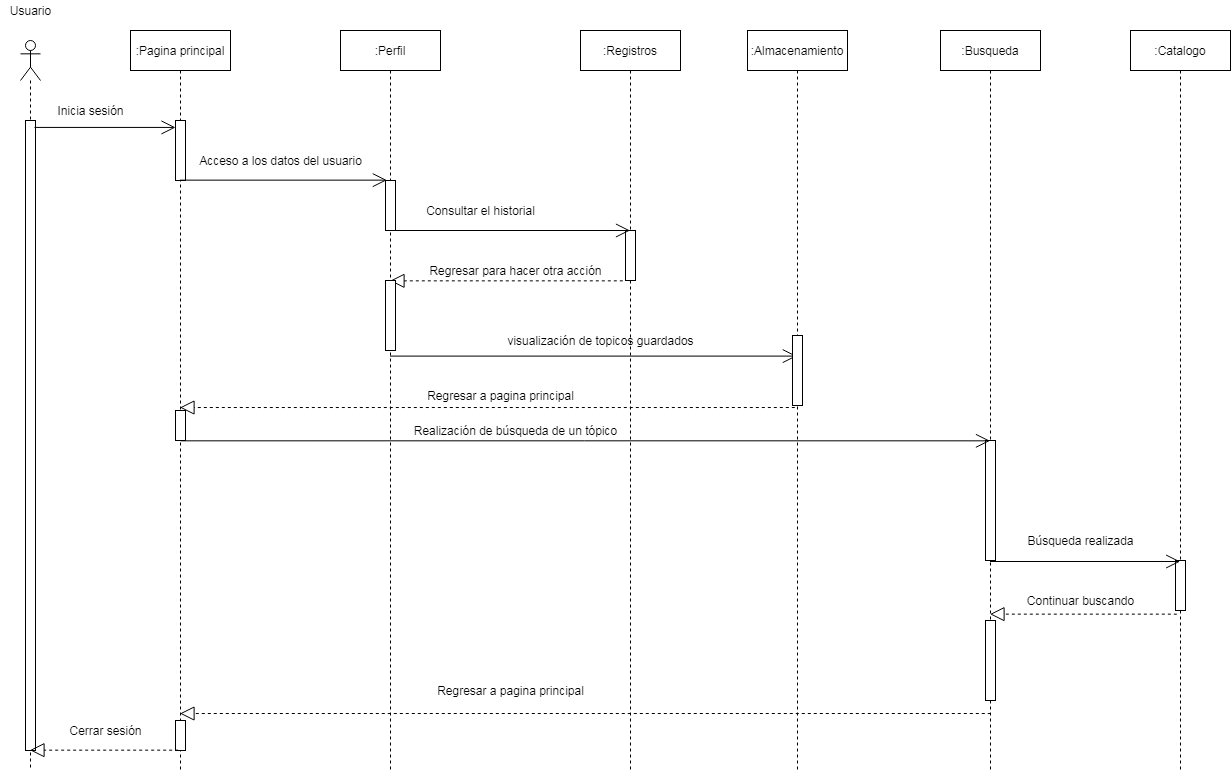

The diagram above was exported from draw.io. Its source (the exported page's mxGraphModel, read from the mxfile embedded in the PNG):
<mxGraphModel dx="860" dy="478" grid="1" gridSize="10" guides="1" tooltips="1" connect="1" arrows="1" fold="1" page="1" pageScale="1" pageWidth="827" pageHeight="1169" math="0" shadow="0">
  <root>
    <mxCell id="0" />
    <mxCell id="1" parent="0" />
    <mxCell id="4" value="" style="shape=umlLifeline;participant=umlActor;perimeter=lifelinePerimeter;whiteSpace=wrap;html=1;container=1;collapsible=0;recursiveResize=0;verticalAlign=top;spacingTop=36;outlineConnect=0;" vertex="1" parent="1">
      <mxGeometry x="70" y="150" width="20" height="730" as="geometry" />
    </mxCell>
    <mxCell id="5" value="" style="html=1;points=[];perimeter=orthogonalPerimeter;" vertex="1" parent="4">
      <mxGeometry x="5" y="80" width="10" height="630" as="geometry" />
    </mxCell>
    <mxCell id="6" value="Usuario" style="text;html=1;align=center;verticalAlign=middle;resizable=0;points=[];autosize=1;" vertex="1" parent="1">
      <mxGeometry x="50" y="110" width="60" height="20" as="geometry" />
    </mxCell>
    <mxCell id="8" value=":Pagina principal" style="shape=umlLifeline;perimeter=lifelinePerimeter;whiteSpace=wrap;html=1;container=1;collapsible=0;recursiveResize=0;outlineConnect=0;" vertex="1" parent="1">
      <mxGeometry x="180" y="140" width="100" height="740" as="geometry" />
    </mxCell>
    <mxCell id="17" value="" style="html=1;points=[];perimeter=orthogonalPerimeter;" vertex="1" parent="8">
      <mxGeometry x="45" y="90" width="10" height="60" as="geometry" />
    </mxCell>
    <mxCell id="29" value="" style="html=1;points=[];perimeter=orthogonalPerimeter;" vertex="1" parent="8">
      <mxGeometry x="45" y="380" width="10" height="30" as="geometry" />
    </mxCell>
    <mxCell id="37" value="" style="html=1;points=[];perimeter=orthogonalPerimeter;" vertex="1" parent="8">
      <mxGeometry x="45" y="690" width="10" height="30" as="geometry" />
    </mxCell>
    <mxCell id="9" value=":Perfil" style="shape=umlLifeline;perimeter=lifelinePerimeter;whiteSpace=wrap;html=1;container=1;collapsible=0;recursiveResize=0;outlineConnect=0;" vertex="1" parent="1">
      <mxGeometry x="390" y="140" width="100" height="740" as="geometry" />
    </mxCell>
    <mxCell id="21" value="" style="html=1;points=[];perimeter=orthogonalPerimeter;" vertex="1" parent="9">
      <mxGeometry x="45" y="150" width="10" height="50" as="geometry" />
    </mxCell>
    <mxCell id="10" value=":Registros" style="shape=umlLifeline;perimeter=lifelinePerimeter;whiteSpace=wrap;html=1;container=1;collapsible=0;recursiveResize=0;outlineConnect=0;" vertex="1" parent="1">
      <mxGeometry x="630" y="140" width="100" height="740" as="geometry" />
    </mxCell>
    <mxCell id="23" value="" style="html=1;points=[];perimeter=orthogonalPerimeter;" vertex="1" parent="10">
      <mxGeometry x="45" y="200" width="10" height="50" as="geometry" />
    </mxCell>
    <mxCell id="11" value=":Almacenamiento" style="shape=umlLifeline;perimeter=lifelinePerimeter;whiteSpace=wrap;html=1;container=1;collapsible=0;recursiveResize=0;outlineConnect=0;" vertex="1" parent="1">
      <mxGeometry x="797" y="140" width="100" height="740" as="geometry" />
    </mxCell>
    <mxCell id="12" value=":Busqueda" style="shape=umlLifeline;perimeter=lifelinePerimeter;whiteSpace=wrap;html=1;container=1;collapsible=0;recursiveResize=0;outlineConnect=0;" vertex="1" parent="1">
      <mxGeometry x="990" y="140" width="100" height="740" as="geometry" />
    </mxCell>
    <mxCell id="31" value="" style="html=1;points=[];perimeter=orthogonalPerimeter;" vertex="1" parent="12">
      <mxGeometry x="45" y="410" width="10" height="120" as="geometry" />
    </mxCell>
    <mxCell id="35" value="" style="html=1;points=[];perimeter=orthogonalPerimeter;" vertex="1" parent="12">
      <mxGeometry x="45" y="590" width="10" height="80" as="geometry" />
    </mxCell>
    <mxCell id="13" value=":Catalogo" style="shape=umlLifeline;perimeter=lifelinePerimeter;whiteSpace=wrap;html=1;container=1;collapsible=0;recursiveResize=0;outlineConnect=0;" vertex="1" parent="1">
      <mxGeometry x="1180" y="140" width="100" height="740" as="geometry" />
    </mxCell>
    <mxCell id="33" value="" style="html=1;points=[];perimeter=orthogonalPerimeter;" vertex="1" parent="13">
      <mxGeometry x="45" y="530" width="10" height="50" as="geometry" />
    </mxCell>
    <mxCell id="18" value="" style="endArrow=open;endFill=1;endSize=12;html=1;exitX=0.9;exitY=0.011;exitDx=0;exitDy=0;exitPerimeter=0;" edge="1" parent="1" source="5" target="17">
      <mxGeometry width="160" relative="1" as="geometry">
        <mxPoint x="140" y="270" as="sourcePoint" />
        <mxPoint x="300" y="270" as="targetPoint" />
      </mxGeometry>
    </mxCell>
    <mxCell id="19" value="Inicia sesión" style="text;html=1;align=center;verticalAlign=middle;resizable=0;points=[];autosize=1;" vertex="1" parent="1">
      <mxGeometry x="100" y="210" width="80" height="20" as="geometry" />
    </mxCell>
    <mxCell id="20" value="" style="endArrow=open;endFill=1;endSize=12;html=1;entryX=0.133;entryY=-0.007;entryDx=0;entryDy=0;entryPerimeter=0;" edge="1" parent="1" source="8" target="21">
      <mxGeometry width="160" relative="1" as="geometry">
        <mxPoint x="250" y="290" as="sourcePoint" />
        <mxPoint x="410" y="290" as="targetPoint" />
      </mxGeometry>
    </mxCell>
    <mxCell id="22" value="" style="endArrow=open;endFill=1;endSize=12;html=1;" edge="1" parent="1" target="10">
      <mxGeometry width="160" relative="1" as="geometry">
        <mxPoint x="440.00333333333333" y="340" as="sourcePoint" />
        <mxPoint x="646.4999999999999" y="340" as="targetPoint" />
      </mxGeometry>
    </mxCell>
    <mxCell id="24" value="" style="endArrow=block;dashed=1;endFill=0;endSize=12;html=1;exitX=-0.267;exitY=1.007;exitDx=0;exitDy=0;exitPerimeter=0;" edge="1" parent="1" source="23" target="9">
      <mxGeometry width="160" relative="1" as="geometry">
        <mxPoint x="510" y="420" as="sourcePoint" />
        <mxPoint x="670" y="420" as="targetPoint" />
      </mxGeometry>
    </mxCell>
    <mxCell id="25" value="" style="html=1;points=[];perimeter=orthogonalPerimeter;" vertex="1" parent="1">
      <mxGeometry x="435" y="390" width="10" height="70" as="geometry" />
    </mxCell>
    <mxCell id="26" value="" style="endArrow=open;endFill=1;endSize=12;html=1;entryX=0.493;entryY=0.44;entryDx=0;entryDy=0;entryPerimeter=0;" edge="1" parent="1" source="9" target="11">
      <mxGeometry width="160" relative="1" as="geometry">
        <mxPoint x="440" y="440" as="sourcePoint" />
        <mxPoint x="604.5" y="440" as="targetPoint" />
      </mxGeometry>
    </mxCell>
    <mxCell id="27" value="" style="html=1;points=[];perimeter=orthogonalPerimeter;" vertex="1" parent="1">
      <mxGeometry x="842" y="445" width="10" height="70" as="geometry" />
    </mxCell>
    <mxCell id="28" value="" style="endArrow=block;dashed=1;endFill=0;endSize=12;html=1;exitX=0.233;exitY=1.029;exitDx=0;exitDy=0;exitPerimeter=0;" edge="1" parent="1" source="27" target="8">
      <mxGeometry width="160" relative="1" as="geometry">
        <mxPoint x="771.9999999999999" y="520" as="sourcePoint" />
        <mxPoint x="609.5033333333333" y="520" as="targetPoint" />
      </mxGeometry>
    </mxCell>
    <mxCell id="30" value="" style="endArrow=open;endFill=1;endSize=12;html=1;exitX=0.533;exitY=1.011;exitDx=0;exitDy=0;exitPerimeter=0;" edge="1" parent="1" source="29" target="12">
      <mxGeometry width="160" relative="1" as="geometry">
        <mxPoint x="230.00333333333336" y="569.9999999999999" as="sourcePoint" />
        <mxPoint x="566.4699999999999" y="569.9999999999999" as="targetPoint" />
      </mxGeometry>
    </mxCell>
    <mxCell id="32" value="" style="endArrow=open;endFill=1;endSize=12;html=1;entryX=0.467;entryY=0.02;entryDx=0;entryDy=0;entryPerimeter=0;" edge="1" parent="1" source="12" target="33">
      <mxGeometry width="160" relative="1" as="geometry">
        <mxPoint x="1080" y="660" as="sourcePoint" />
        <mxPoint x="1240" y="660" as="targetPoint" />
      </mxGeometry>
    </mxCell>
    <mxCell id="34" value="" style="endArrow=block;dashed=1;endFill=0;endSize=12;html=1;exitX=0.133;exitY=1.073;exitDx=0;exitDy=0;exitPerimeter=0;" edge="1" parent="1" source="33" target="12">
      <mxGeometry width="160" relative="1" as="geometry">
        <mxPoint x="1190" y="760" as="sourcePoint" />
        <mxPoint x="1350" y="760" as="targetPoint" />
      </mxGeometry>
    </mxCell>
    <mxCell id="36" value="" style="endArrow=block;dashed=1;endFill=0;endSize=12;html=1;exitX=0.503;exitY=0.923;exitDx=0;exitDy=0;exitPerimeter=0;" edge="1" parent="1" source="12" target="8">
      <mxGeometry width="160" relative="1" as="geometry">
        <mxPoint x="1006.4999999999999" y="819.3299999999999" as="sourcePoint" />
        <mxPoint x="820.0033333333332" y="819.3299999999999" as="targetPoint" />
      </mxGeometry>
    </mxCell>
    <mxCell id="38" value="" style="endArrow=block;dashed=1;endFill=0;endSize=12;html=1;exitX=0.267;exitY=0.989;exitDx=0;exitDy=0;exitPerimeter=0;" edge="1" parent="1" source="37" target="4">
      <mxGeometry width="160" relative="1" as="geometry">
        <mxPoint x="180" y="890" as="sourcePoint" />
        <mxPoint x="340" y="890" as="targetPoint" />
      </mxGeometry>
    </mxCell>
    <mxCell id="39" value="Cerrar sesión" style="text;html=1;align=center;verticalAlign=middle;resizable=0;points=[];autosize=1;" vertex="1" parent="1">
      <mxGeometry x="110" y="830" width="90" height="20" as="geometry" />
    </mxCell>
    <mxCell id="40" value="Acceso a los datos del usuario" style="text;html=1;align=center;verticalAlign=middle;resizable=0;points=[];autosize=1;" vertex="1" parent="1">
      <mxGeometry x="240" y="260" width="180" height="20" as="geometry" />
    </mxCell>
    <mxCell id="41" value="Consultar el historial" style="text;html=1;align=center;verticalAlign=middle;resizable=0;points=[];autosize=1;" vertex="1" parent="1">
      <mxGeometry x="470" y="310" width="120" height="20" as="geometry" />
    </mxCell>
    <mxCell id="42" value="&lt;font style=&quot;font-size: 12px&quot;&gt;Regresar para hacer otra acción&lt;/font&gt;" style="text;html=1;align=center;verticalAlign=middle;resizable=0;points=[];autosize=1;" vertex="1" parent="1">
      <mxGeometry x="470" y="370" width="190" height="20" as="geometry" />
    </mxCell>
    <mxCell id="43" value="visualización de topicos guardados" style="text;html=1;align=center;verticalAlign=middle;resizable=0;points=[];autosize=1;" vertex="1" parent="1">
      <mxGeometry x="550" y="440" width="200" height="20" as="geometry" />
    </mxCell>
    <mxCell id="44" value="Regresar a pagina principal" style="text;html=1;align=center;verticalAlign=middle;resizable=0;points=[];autosize=1;" vertex="1" parent="1">
      <mxGeometry x="470" y="495" width="160" height="20" as="geometry" />
    </mxCell>
    <mxCell id="45" value="Realización de búsqueda de un tópico" style="text;html=1;align=center;verticalAlign=middle;resizable=0;points=[];autosize=1;" vertex="1" parent="1">
      <mxGeometry x="455" y="530" width="220" height="20" as="geometry" />
    </mxCell>
    <mxCell id="46" value="Búsqueda realizada" style="text;html=1;align=center;verticalAlign=middle;resizable=0;points=[];autosize=1;" vertex="1" parent="1">
      <mxGeometry x="1070" y="640" width="120" height="20" as="geometry" />
    </mxCell>
    <mxCell id="47" value="Continuar buscando" style="text;html=1;align=center;verticalAlign=middle;resizable=0;points=[];autosize=1;" vertex="1" parent="1">
      <mxGeometry x="1070" y="700" width="120" height="20" as="geometry" />
    </mxCell>
    <mxCell id="48" value="Regresar a pagina principal" style="text;html=1;align=center;verticalAlign=middle;resizable=0;points=[];autosize=1;" vertex="1" parent="1">
      <mxGeometry x="480" y="790" width="160" height="20" as="geometry" />
    </mxCell>
  </root>
</mxGraphModel>